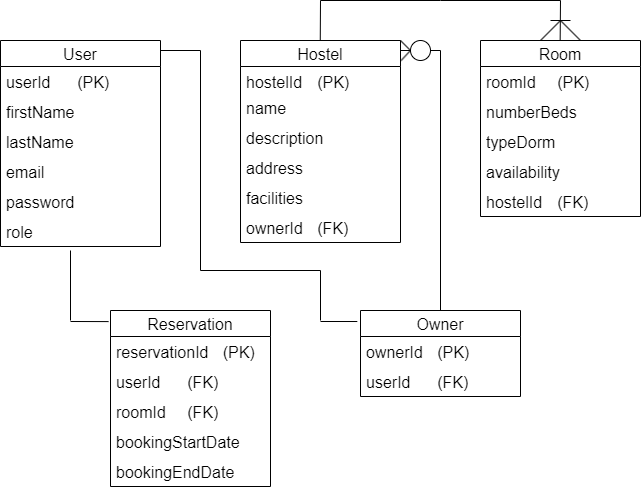

The diagram above was exported from draw.io. Its source (the exported page's mxGraphModel, read from the mxfile embedded in the PNG):
<mxGraphModel dx="1235" dy="662" grid="1" gridSize="10" guides="1" tooltips="1" connect="1" arrows="1" fold="1" page="1" pageScale="1" pageWidth="850" pageHeight="1100" background="none" math="0" shadow="0">
  <root>
    <mxCell id="0" />
    <mxCell id="1" parent="0" />
    <mxCell id="IHXV2DsPxHwq01Frg8kf-1" value="User" style="swimlane;fontStyle=0;childLayout=stackLayout;horizontal=1;startSize=26;horizontalStack=0;resizeParent=1;resizeParentMax=0;resizeLast=0;collapsible=1;marginBottom=0;align=center;fontSize=16;" parent="1" vertex="1">
      <mxGeometry x="90" y="100" width="160" height="206" as="geometry" />
    </mxCell>
    <mxCell id="fAoGiWEik2Ed9nGQNQFv-35" value="&lt;font style=&quot;font-size: 16px;&quot;&gt;userId&lt;span style=&quot;white-space: pre;&quot;&gt;&#09;&lt;/span&gt;(PK)&lt;/font&gt;" style="text;strokeColor=none;fillColor=none;spacingLeft=4;spacingRight=4;overflow=hidden;rotatable=0;points=[[0,0.5],[1,0.5]];portConstraint=eastwest;fontSize=12;whiteSpace=wrap;html=1;" parent="IHXV2DsPxHwq01Frg8kf-1" vertex="1">
      <mxGeometry y="26" width="160" height="30" as="geometry" />
    </mxCell>
    <mxCell id="IHXV2DsPxHwq01Frg8kf-3" value="&lt;font style=&quot;font-size: 16px;&quot;&gt;firstName&lt;/font&gt;" style="text;strokeColor=none;fillColor=none;spacingLeft=4;spacingRight=4;overflow=hidden;rotatable=0;points=[[0,0.5],[1,0.5]];portConstraint=eastwest;fontSize=12;whiteSpace=wrap;html=1;" parent="IHXV2DsPxHwq01Frg8kf-1" vertex="1">
      <mxGeometry y="56" width="160" height="30" as="geometry" />
    </mxCell>
    <mxCell id="IHXV2DsPxHwq01Frg8kf-4" value="&lt;font style=&quot;font-size: 16px;&quot;&gt;lastName&lt;/font&gt;" style="text;strokeColor=none;fillColor=none;spacingLeft=4;spacingRight=4;overflow=hidden;rotatable=0;points=[[0,0.5],[1,0.5]];portConstraint=eastwest;fontSize=12;whiteSpace=wrap;html=1;" parent="IHXV2DsPxHwq01Frg8kf-1" vertex="1">
      <mxGeometry y="86" width="160" height="30" as="geometry" />
    </mxCell>
    <mxCell id="IHXV2DsPxHwq01Frg8kf-5" value="&lt;font style=&quot;font-size: 16px;&quot;&gt;email&lt;/font&gt;" style="text;strokeColor=none;fillColor=none;spacingLeft=4;spacingRight=4;overflow=hidden;rotatable=0;points=[[0,0.5],[1,0.5]];portConstraint=eastwest;fontSize=12;whiteSpace=wrap;html=1;" parent="IHXV2DsPxHwq01Frg8kf-1" vertex="1">
      <mxGeometry y="116" width="160" height="30" as="geometry" />
    </mxCell>
    <mxCell id="IHXV2DsPxHwq01Frg8kf-6" value="&lt;font style=&quot;font-size: 16px;&quot;&gt;password&lt;/font&gt;" style="text;strokeColor=none;fillColor=none;spacingLeft=4;spacingRight=4;overflow=hidden;rotatable=0;points=[[0,0.5],[1,0.5]];portConstraint=eastwest;fontSize=12;whiteSpace=wrap;html=1;" parent="IHXV2DsPxHwq01Frg8kf-1" vertex="1">
      <mxGeometry y="146" width="160" height="30" as="geometry" />
    </mxCell>
    <mxCell id="IHXV2DsPxHwq01Frg8kf-8" value="&lt;span style=&quot;font-size: 16px;&quot;&gt;role&lt;/span&gt;" style="text;strokeColor=none;fillColor=none;spacingLeft=4;spacingRight=4;overflow=hidden;rotatable=0;points=[[0,0.5],[1,0.5]];portConstraint=eastwest;fontSize=12;whiteSpace=wrap;html=1;" parent="IHXV2DsPxHwq01Frg8kf-1" vertex="1">
      <mxGeometry y="176" width="160" height="30" as="geometry" />
    </mxCell>
    <mxCell id="IHXV2DsPxHwq01Frg8kf-16" value="Room" style="swimlane;fontStyle=0;childLayout=stackLayout;horizontal=1;startSize=26;horizontalStack=0;resizeParent=1;resizeParentMax=0;resizeLast=0;collapsible=1;marginBottom=0;align=center;fontSize=16;" parent="1" vertex="1">
      <mxGeometry x="570" y="100" width="160" height="176" as="geometry" />
    </mxCell>
    <mxCell id="IHXV2DsPxHwq01Frg8kf-17" value="&lt;font style=&quot;font-size: 16px;&quot;&gt;roomId&lt;span style=&quot;white-space: pre;&quot;&gt;&#09;&lt;/span&gt;(PK)&lt;/font&gt;" style="text;strokeColor=none;fillColor=none;spacingLeft=4;spacingRight=4;overflow=hidden;rotatable=0;points=[[0,0.5],[1,0.5]];portConstraint=eastwest;fontSize=12;whiteSpace=wrap;html=1;" parent="IHXV2DsPxHwq01Frg8kf-16" vertex="1">
      <mxGeometry y="26" width="160" height="30" as="geometry" />
    </mxCell>
    <mxCell id="IHXV2DsPxHwq01Frg8kf-18" value="&lt;font style=&quot;font-size: 16px;&quot;&gt;numberBeds&lt;/font&gt;" style="text;strokeColor=none;fillColor=none;spacingLeft=4;spacingRight=4;overflow=hidden;rotatable=0;points=[[0,0.5],[1,0.5]];portConstraint=eastwest;fontSize=12;whiteSpace=wrap;html=1;" parent="IHXV2DsPxHwq01Frg8kf-16" vertex="1">
      <mxGeometry y="56" width="160" height="30" as="geometry" />
    </mxCell>
    <mxCell id="IHXV2DsPxHwq01Frg8kf-19" value="&lt;font style=&quot;font-size: 16px;&quot;&gt;typeDorm&lt;/font&gt;" style="text;strokeColor=none;fillColor=none;spacingLeft=4;spacingRight=4;overflow=hidden;rotatable=0;points=[[0,0.5],[1,0.5]];portConstraint=eastwest;fontSize=12;whiteSpace=wrap;html=1;" parent="IHXV2DsPxHwq01Frg8kf-16" vertex="1">
      <mxGeometry y="86" width="160" height="30" as="geometry" />
    </mxCell>
    <mxCell id="IHXV2DsPxHwq01Frg8kf-20" value="&lt;font style=&quot;font-size: 16px;&quot;&gt;availability&lt;/font&gt;" style="text;strokeColor=none;fillColor=none;spacingLeft=4;spacingRight=4;overflow=hidden;rotatable=0;points=[[0,0.5],[1,0.5]];portConstraint=eastwest;fontSize=12;whiteSpace=wrap;html=1;" parent="IHXV2DsPxHwq01Frg8kf-16" vertex="1">
      <mxGeometry y="116" width="160" height="30" as="geometry" />
    </mxCell>
    <mxCell id="IHXV2DsPxHwq01Frg8kf-21" value="&lt;font style=&quot;font-size: 16px;&quot;&gt;hostelId&amp;nbsp;&lt;span style=&quot;white-space: pre;&quot;&gt;&#09;&lt;/span&gt;(FK)&lt;/font&gt;" style="text;strokeColor=none;fillColor=none;spacingLeft=4;spacingRight=4;overflow=hidden;rotatable=0;points=[[0,0.5],[1,0.5]];portConstraint=eastwest;fontSize=12;whiteSpace=wrap;html=1;" parent="IHXV2DsPxHwq01Frg8kf-16" vertex="1">
      <mxGeometry y="146" width="160" height="30" as="geometry" />
    </mxCell>
    <mxCell id="IHXV2DsPxHwq01Frg8kf-28" value="Reservation" style="swimlane;fontStyle=0;childLayout=stackLayout;horizontal=1;startSize=26;horizontalStack=0;resizeParent=1;resizeParentMax=0;resizeLast=0;collapsible=1;marginBottom=0;align=center;fontSize=16;" parent="1" vertex="1">
      <mxGeometry x="200" y="370" width="160" height="176" as="geometry" />
    </mxCell>
    <mxCell id="IHXV2DsPxHwq01Frg8kf-29" value="&lt;font style=&quot;font-size: 16px;&quot;&gt;reservationId&lt;span style=&quot;white-space: pre;&quot;&gt;&#09;&lt;/span&gt;(PK)&lt;/font&gt;" style="text;strokeColor=none;fillColor=none;spacingLeft=4;spacingRight=4;overflow=hidden;rotatable=0;points=[[0,0.5],[1,0.5]];portConstraint=eastwest;fontSize=12;whiteSpace=wrap;html=1;" parent="IHXV2DsPxHwq01Frg8kf-28" vertex="1">
      <mxGeometry y="26" width="160" height="30" as="geometry" />
    </mxCell>
    <mxCell id="IHXV2DsPxHwq01Frg8kf-30" value="&lt;font style=&quot;font-size: 16px;&quot;&gt;userId&lt;span style=&quot;white-space: pre;&quot;&gt;&#09;&lt;/span&gt;(FK)&lt;/font&gt;" style="text;strokeColor=none;fillColor=none;spacingLeft=4;spacingRight=4;overflow=hidden;rotatable=0;points=[[0,0.5],[1,0.5]];portConstraint=eastwest;fontSize=12;whiteSpace=wrap;html=1;" parent="IHXV2DsPxHwq01Frg8kf-28" vertex="1">
      <mxGeometry y="56" width="160" height="30" as="geometry" />
    </mxCell>
    <mxCell id="IHXV2DsPxHwq01Frg8kf-31" value="&lt;font style=&quot;font-size: 16px;&quot;&gt;roomId&lt;span style=&quot;white-space: pre;&quot;&gt;&#09;&lt;/span&gt;(FK)&lt;/font&gt;" style="text;strokeColor=none;fillColor=none;spacingLeft=4;spacingRight=4;overflow=hidden;rotatable=0;points=[[0,0.5],[1,0.5]];portConstraint=eastwest;fontSize=12;whiteSpace=wrap;html=1;" parent="IHXV2DsPxHwq01Frg8kf-28" vertex="1">
      <mxGeometry y="86" width="160" height="30" as="geometry" />
    </mxCell>
    <mxCell id="IHXV2DsPxHwq01Frg8kf-32" value="&lt;span style=&quot;font-size: 16px;&quot;&gt;bookingStartDate&lt;/span&gt;" style="text;strokeColor=none;fillColor=none;spacingLeft=4;spacingRight=4;overflow=hidden;rotatable=0;points=[[0,0.5],[1,0.5]];portConstraint=eastwest;fontSize=12;whiteSpace=wrap;html=1;" parent="IHXV2DsPxHwq01Frg8kf-28" vertex="1">
      <mxGeometry y="116" width="160" height="30" as="geometry" />
    </mxCell>
    <mxCell id="IHXV2DsPxHwq01Frg8kf-33" value="&lt;font style=&quot;font-size: 16px;&quot;&gt;bookingEndDate&lt;/font&gt;" style="text;strokeColor=none;fillColor=none;spacingLeft=4;spacingRight=4;overflow=hidden;rotatable=0;points=[[0,0.5],[1,0.5]];portConstraint=eastwest;fontSize=12;whiteSpace=wrap;html=1;" parent="IHXV2DsPxHwq01Frg8kf-28" vertex="1">
      <mxGeometry y="146" width="160" height="30" as="geometry" />
    </mxCell>
    <mxCell id="fAoGiWEik2Ed9nGQNQFv-36" value="Owner" style="swimlane;fontStyle=0;childLayout=stackLayout;horizontal=1;startSize=26;horizontalStack=0;resizeParent=1;resizeParentMax=0;resizeLast=0;collapsible=1;marginBottom=0;align=center;fontSize=16;" parent="1" vertex="1">
      <mxGeometry x="450" y="370" width="160" height="86" as="geometry" />
    </mxCell>
    <mxCell id="6YAZar1mrLKi3qScBWtM-23" value="" style="endArrow=none;html=1;rounded=0;entryX=-0.02;entryY=0.128;entryDx=0;entryDy=0;entryPerimeter=0;" edge="1" parent="fAoGiWEik2Ed9nGQNQFv-36" target="fAoGiWEik2Ed9nGQNQFv-36">
      <mxGeometry relative="1" as="geometry">
        <mxPoint x="-40" y="11" as="sourcePoint" />
        <mxPoint x="70" y="10" as="targetPoint" />
      </mxGeometry>
    </mxCell>
    <mxCell id="fAoGiWEik2Ed9nGQNQFv-37" value="&lt;font style=&quot;font-size: 16px;&quot;&gt;ownerId&lt;span style=&quot;white-space: pre;&quot;&gt;&#09;&lt;/span&gt;(PK)&lt;/font&gt;" style="text;strokeColor=none;fillColor=none;spacingLeft=4;spacingRight=4;overflow=hidden;rotatable=0;points=[[0,0.5],[1,0.5]];portConstraint=eastwest;fontSize=12;whiteSpace=wrap;html=1;" parent="fAoGiWEik2Ed9nGQNQFv-36" vertex="1">
      <mxGeometry y="26" width="160" height="30" as="geometry" />
    </mxCell>
    <mxCell id="6YAZar1mrLKi3qScBWtM-1" value="&lt;font style=&quot;font-size: 16px;&quot;&gt;userId&lt;span style=&quot;white-space: pre;&quot;&gt;&#09;&lt;/span&gt;(FK)&lt;/font&gt;" style="text;strokeColor=none;fillColor=none;spacingLeft=4;spacingRight=4;overflow=hidden;rotatable=0;points=[[0,0.5],[1,0.5]];portConstraint=eastwest;fontSize=12;whiteSpace=wrap;html=1;" vertex="1" parent="fAoGiWEik2Ed9nGQNQFv-36">
      <mxGeometry y="56" width="160" height="30" as="geometry" />
    </mxCell>
    <mxCell id="IHXV2DsPxHwq01Frg8kf-9" value="Hostel" style="swimlane;fontStyle=0;childLayout=stackLayout;horizontal=1;startSize=26;horizontalStack=0;resizeParent=1;resizeParentMax=0;resizeLast=0;collapsible=1;marginBottom=0;align=center;fontSize=16;" parent="1" vertex="1">
      <mxGeometry x="330" y="100" width="160" height="202" as="geometry" />
    </mxCell>
    <mxCell id="IHXV2DsPxHwq01Frg8kf-10" value="&lt;font style=&quot;font-size: 16px;&quot;&gt;hostelId&lt;span style=&quot;white-space: pre;&quot;&gt;&#09;&lt;/span&gt;(PK)&lt;/font&gt;" style="text;strokeColor=none;fillColor=none;spacingLeft=4;spacingRight=4;overflow=hidden;rotatable=0;points=[[0,0.5],[1,0.5]];portConstraint=eastwest;fontSize=12;whiteSpace=wrap;html=1;" parent="IHXV2DsPxHwq01Frg8kf-9" vertex="1">
      <mxGeometry y="26" width="160" height="26" as="geometry" />
    </mxCell>
    <mxCell id="IHXV2DsPxHwq01Frg8kf-11" value="&lt;font style=&quot;font-size: 16px;&quot;&gt;name&lt;/font&gt;" style="text;strokeColor=none;fillColor=none;spacingLeft=4;spacingRight=4;overflow=hidden;rotatable=0;points=[[0,0.5],[1,0.5]];portConstraint=eastwest;fontSize=12;whiteSpace=wrap;html=1;" parent="IHXV2DsPxHwq01Frg8kf-9" vertex="1">
      <mxGeometry y="52" width="160" height="30" as="geometry" />
    </mxCell>
    <mxCell id="IHXV2DsPxHwq01Frg8kf-12" value="&lt;font style=&quot;font-size: 16px;&quot;&gt;description&lt;/font&gt;" style="text;strokeColor=none;fillColor=none;spacingLeft=4;spacingRight=4;overflow=hidden;rotatable=0;points=[[0,0.5],[1,0.5]];portConstraint=eastwest;fontSize=12;whiteSpace=wrap;html=1;" parent="IHXV2DsPxHwq01Frg8kf-9" vertex="1">
      <mxGeometry y="82" width="160" height="30" as="geometry" />
    </mxCell>
    <mxCell id="IHXV2DsPxHwq01Frg8kf-13" value="&lt;font style=&quot;font-size: 16px;&quot;&gt;address&lt;/font&gt;" style="text;strokeColor=none;fillColor=none;spacingLeft=4;spacingRight=4;overflow=hidden;rotatable=0;points=[[0,0.5],[1,0.5]];portConstraint=eastwest;fontSize=12;whiteSpace=wrap;html=1;" parent="IHXV2DsPxHwq01Frg8kf-9" vertex="1">
      <mxGeometry y="112" width="160" height="30" as="geometry" />
    </mxCell>
    <mxCell id="IHXV2DsPxHwq01Frg8kf-14" value="&lt;font style=&quot;font-size: 16px;&quot;&gt;facilities&lt;/font&gt;" style="text;strokeColor=none;fillColor=none;spacingLeft=4;spacingRight=4;overflow=hidden;rotatable=0;points=[[0,0.5],[1,0.5]];portConstraint=eastwest;fontSize=12;whiteSpace=wrap;html=1;" parent="IHXV2DsPxHwq01Frg8kf-9" vertex="1">
      <mxGeometry y="142" width="160" height="30" as="geometry" />
    </mxCell>
    <mxCell id="IHXV2DsPxHwq01Frg8kf-15" value="&lt;span style=&quot;font-size: 16px;&quot;&gt;ownerId&lt;span style=&quot;white-space: pre;&quot;&gt;&#09;&lt;/span&gt;(FK)&lt;/span&gt;" style="text;strokeColor=none;fillColor=none;spacingLeft=4;spacingRight=4;overflow=hidden;rotatable=0;points=[[0,0.5],[1,0.5]];portConstraint=eastwest;fontSize=12;whiteSpace=wrap;html=1;" parent="IHXV2DsPxHwq01Frg8kf-9" vertex="1">
      <mxGeometry y="172" width="160" height="30" as="geometry" />
    </mxCell>
    <mxCell id="6YAZar1mrLKi3qScBWtM-7" value="" style="endArrow=none;html=1;rounded=0;" edge="1" parent="1">
      <mxGeometry relative="1" as="geometry">
        <mxPoint x="290" y="110" as="sourcePoint" />
        <mxPoint x="290" y="330" as="targetPoint" />
      </mxGeometry>
    </mxCell>
    <mxCell id="6YAZar1mrLKi3qScBWtM-9" value="" style="endArrow=none;html=1;rounded=0;" edge="1" parent="1">
      <mxGeometry relative="1" as="geometry">
        <mxPoint x="250" y="110" as="sourcePoint" />
        <mxPoint x="290" y="110" as="targetPoint" />
      </mxGeometry>
    </mxCell>
    <mxCell id="6YAZar1mrLKi3qScBWtM-10" value="" style="endArrow=none;html=1;rounded=0;entryX=0.5;entryY=0;entryDx=0;entryDy=0;" edge="1" parent="1" target="fAoGiWEik2Ed9nGQNQFv-36">
      <mxGeometry relative="1" as="geometry">
        <mxPoint x="530" y="110" as="sourcePoint" />
        <mxPoint x="620" y="330" as="targetPoint" />
      </mxGeometry>
    </mxCell>
    <mxCell id="6YAZar1mrLKi3qScBWtM-11" value="" style="endArrow=none;html=1;rounded=0;" edge="1" parent="1" source="6YAZar1mrLKi3qScBWtM-12">
      <mxGeometry relative="1" as="geometry">
        <mxPoint x="490" y="110" as="sourcePoint" />
        <mxPoint x="530" y="110" as="targetPoint" />
      </mxGeometry>
    </mxCell>
    <mxCell id="6YAZar1mrLKi3qScBWtM-13" value="" style="endArrow=none;html=1;rounded=0;" edge="1" parent="1" target="6YAZar1mrLKi3qScBWtM-12">
      <mxGeometry relative="1" as="geometry">
        <mxPoint x="490" y="110" as="sourcePoint" />
        <mxPoint x="530" y="110" as="targetPoint" />
      </mxGeometry>
    </mxCell>
    <mxCell id="6YAZar1mrLKi3qScBWtM-12" value="" style="ellipse;whiteSpace=wrap;html=1;aspect=fixed;" vertex="1" parent="1">
      <mxGeometry x="500" y="100" width="20" height="20" as="geometry" />
    </mxCell>
    <mxCell id="6YAZar1mrLKi3qScBWtM-14" value="" style="endArrow=none;html=1;rounded=0;" edge="1" parent="1">
      <mxGeometry relative="1" as="geometry">
        <mxPoint x="490" y="100" as="sourcePoint" />
        <mxPoint x="500" y="110" as="targetPoint" />
      </mxGeometry>
    </mxCell>
    <mxCell id="6YAZar1mrLKi3qScBWtM-15" value="" style="endArrow=none;html=1;rounded=0;entryX=1.004;entryY=0.099;entryDx=0;entryDy=0;entryPerimeter=0;" edge="1" parent="1" target="IHXV2DsPxHwq01Frg8kf-9">
      <mxGeometry relative="1" as="geometry">
        <mxPoint x="500" y="110" as="sourcePoint" />
        <mxPoint x="500" y="130" as="targetPoint" />
        <Array as="points" />
      </mxGeometry>
    </mxCell>
    <mxCell id="6YAZar1mrLKi3qScBWtM-19" value="" style="endArrow=none;html=1;rounded=0;entryX=-0.012;entryY=0.063;entryDx=0;entryDy=0;entryPerimeter=0;" edge="1" parent="1" target="IHXV2DsPxHwq01Frg8kf-28">
      <mxGeometry relative="1" as="geometry">
        <mxPoint x="160" y="381" as="sourcePoint" />
        <mxPoint x="180" y="380" as="targetPoint" />
      </mxGeometry>
    </mxCell>
    <mxCell id="6YAZar1mrLKi3qScBWtM-20" value="" style="endArrow=none;html=1;rounded=0;" edge="1" parent="1">
      <mxGeometry relative="1" as="geometry">
        <mxPoint x="160" y="310" as="sourcePoint" />
        <mxPoint x="160" y="380" as="targetPoint" />
      </mxGeometry>
    </mxCell>
    <mxCell id="6YAZar1mrLKi3qScBWtM-21" value="" style="endArrow=none;html=1;rounded=0;" edge="1" parent="1">
      <mxGeometry relative="1" as="geometry">
        <mxPoint x="290" y="330" as="sourcePoint" />
        <mxPoint x="410" y="330" as="targetPoint" />
      </mxGeometry>
    </mxCell>
    <mxCell id="6YAZar1mrLKi3qScBWtM-22" value="" style="endArrow=none;html=1;rounded=0;" edge="1" parent="1">
      <mxGeometry relative="1" as="geometry">
        <mxPoint x="410" y="330" as="sourcePoint" />
        <mxPoint x="410" y="380" as="targetPoint" />
      </mxGeometry>
    </mxCell>
    <mxCell id="6YAZar1mrLKi3qScBWtM-25" value="" style="endArrow=none;html=1;rounded=0;" edge="1" parent="1">
      <mxGeometry relative="1" as="geometry">
        <mxPoint x="410" y="60" as="sourcePoint" />
        <mxPoint x="650" y="60" as="targetPoint" />
        <Array as="points">
          <mxPoint x="530" y="60" />
        </Array>
      </mxGeometry>
    </mxCell>
    <mxCell id="6YAZar1mrLKi3qScBWtM-28" value="" style="endArrow=none;html=1;rounded=0;" edge="1" parent="1">
      <mxGeometry relative="1" as="geometry">
        <mxPoint x="410" y="60" as="sourcePoint" />
        <mxPoint x="409.76" y="100" as="targetPoint" />
      </mxGeometry>
    </mxCell>
    <mxCell id="6YAZar1mrLKi3qScBWtM-29" value="" style="endArrow=none;html=1;rounded=0;" edge="1" parent="1">
      <mxGeometry relative="1" as="geometry">
        <mxPoint x="650" y="60" as="sourcePoint" />
        <mxPoint x="649.66" y="100" as="targetPoint" />
      </mxGeometry>
    </mxCell>
    <mxCell id="6YAZar1mrLKi3qScBWtM-30" value="" style="endArrow=none;html=1;rounded=0;" edge="1" parent="1">
      <mxGeometry relative="1" as="geometry">
        <mxPoint x="650" y="80" as="sourcePoint" />
        <mxPoint x="670" y="100" as="targetPoint" />
      </mxGeometry>
    </mxCell>
    <mxCell id="6YAZar1mrLKi3qScBWtM-32" value="" style="endArrow=none;html=1;rounded=0;" edge="1" parent="1">
      <mxGeometry relative="1" as="geometry">
        <mxPoint x="650" y="80" as="sourcePoint" />
        <mxPoint x="630" y="100" as="targetPoint" />
      </mxGeometry>
    </mxCell>
    <mxCell id="6YAZar1mrLKi3qScBWtM-33" value="" style="endArrow=none;html=1;rounded=0;" edge="1" parent="1">
      <mxGeometry relative="1" as="geometry">
        <mxPoint x="640" y="80" as="sourcePoint" />
        <mxPoint x="660" y="80" as="targetPoint" />
      </mxGeometry>
    </mxCell>
  </root>
</mxGraphModel>